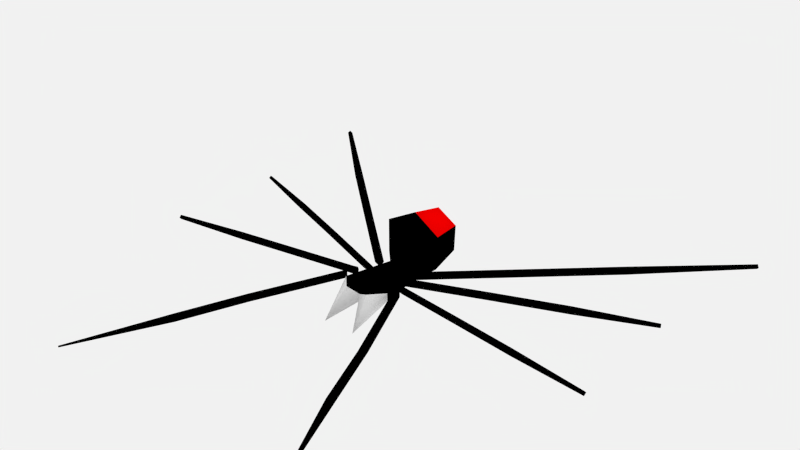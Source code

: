 # Source: spider.blend  (saved by Blender 3.5.10; exported with 4.5.12 LTS)
import bpy
from mathutils import Matrix  # noqa: F401  (used for matrix-valued properties, if any)

bpy.ops.wm.read_factory_settings(use_empty=True)
scene = bpy.context.scene
scene.name = 'Scene'

# ---- collections
col_spider = bpy.data.collections.new('spider'); scene.collection.children.link(col_spider)

# ---- materials (node trees are filled in below, after node groups)
mat_spider = bpy.data.materials.new('spider')
mat_spider.alpha_threshold = 0.0
mat_spider.diffuse_color = (1.0, 0.0, 0.0, 1.0)
mat_spider.roughness = 0.5
mat_spider.line_color = (0.0, 0.0, 0.0, 1.0)
mat_spider_legs = bpy.data.materials.new('spider.legs')
mat_spider_legs.alpha_threshold = 0.0
mat_spider_legs.diffuse_color = (0.0, 0.0, 0.0, 1.0)
mat_spider_legs.roughness = 0.5
mat_spider_legs.line_color = (0.0, 0.0, 0.0, 1.0)
mat_spider_tee = bpy.data.materials.new('spider.tee')
mat_spider_tee.alpha_threshold = 0.0
mat_spider_tee.roughness = 0.5
mat_spider_tee.line_color = (0.0, 0.0, 0.0, 1.0)

# ---- material node trees

# ---- world
world_world = bpy.data.worlds.new('World'); scene.world = world_world
world_world.color = (0.8829, 0.8829, 0.8829)
world_world.use_sun_shadow = False
world_world.sun_shadow_jitter_overblur = 0.0
world_world.cycles.sampling_method = 'NONE'
world_world.cycles.sample_map_resolution = 256

# ---- meshes
me_cylinder_003 = bpy.data.meshes.new('Cylinder.003')
me_cylinder_003.from_pydata([(-0.01732, 0.04326, 0.01156), (-0.01732, 0.04326, -0.01366), (-0.03778, -0.02486, 0.01156), (-0.03778, -0.02486, -0.001114), (-0.01732, 0.04939, 0.01156), (-0.01732, 0.04939, -0.01366), (-0.03385, 0.04166, 0.01466), (-0.03742, 0.03616, 0.008097), (-0.1697, 0.1582, 0.008097), (-0.1652, 0.1631, 0.01466), (-0.04494, 0.07639, 0.05939), (-0.0436, 0.0751, 0.007676), (-0.02941, 0.03833, 0.01466), (-0.03345, 0.03427, 0.008097), (-0.02756, 0.04456, 0.008097), (-0.02941, 0.03833, 0.001536), (-0.03027, 0.04717, 0.008097), (-0.03385, 0.04166, 0.001536), (-0.1652, 0.1631, 0.001536), (-0.1608, 0.1679, 0.008097), (-0.2608, 0.2425, 0.008097), (-0.2564, 0.2473, 0.01466), (-0.2564, 0.2473, 0.001536), (-0.252, 0.2522, 0.008097), (-0.3898, 0.3787, 0.008097), (-0.3928, 0.3762, 0.00424), (-0.3928, 0.3762, 0.01195), (-0.3957, 0.3737, 0.008097), (-0.03244, 0.1326, 0.01155), (-0.03345, 0.1336, 0.05183), (-0.145, 0.06921, 0.008097), (-0.1473, 0.06305, 0.001536), (-0.03637, 0.01932, 0.001536), (-0.03413, 0.02548, 0.008097), (-0.2481, 0.1087, 0.008097), (-0.2504, 0.1025, 0.001536), (-0.2504, 0.1025, 0.01466), (-0.2526, 0.09637, 0.008097), (-0.03016, 0.01712, 0.001536), (-0.02901, 0.0231, 0.008097), (-0.0335, 0.01222, 0.008097), (-0.03016, 0.01712, 0.01466), (-0.1473, 0.06305, 0.01466), (-0.1495, 0.05688, 0.008097), (-0.03862, 0.01315, 0.008097), (-0.03637, 0.01932, 0.01466), (-0.3636, 0.1414, 0.008097), (-0.3624, 0.1447, 0.01157), (-0.3624, 0.1447, 0.004627), (-0.3612, 0.1479, 0.008097), (-0.3648, -0.04453, 0.008097), (-0.3642, -0.04825, 0.004327), (-0.3642, -0.04825, 0.01187), (-0.3636, -0.05197, 0.008097), (-0.04495, -0.0008628, 0.01466), (-0.04389, -0.007337, 0.008097), (-0.1528, -0.02329, 0.008097), (-0.1538, -0.01682, 0.01466), (-0.03858, 0.0008422, 0.01466), (-0.03994, -0.005577, 0.008097), (-0.04104, 0.005083, 0.008097), (-0.03858, 0.0008422, 0.001536), (-0.2444, -0.03712, 0.008097), (-0.2454, -0.03065, 0.01466), (-0.2454, -0.03065, 0.001536), (-0.2465, -0.02417, 0.008097), (-0.04601, 0.005612, 0.008097), (-0.04495, -0.0008628, 0.001536), (-0.1538, -0.01682, 0.001536), (-0.1549, -0.01034, 0.008097), (-0.05354, -0.01722, 0.008097), (-0.04757, -0.01993, 0.001536), (-0.1036, -0.1498, 0.001536), (-0.1096, -0.1471, 0.008097), (-0.1475, -0.2461, 0.008097), (-0.1416, -0.2488, 0.001536), (-0.1416, -0.2488, 0.01466), (-0.1356, -0.2515, 0.008097), (-0.04495, -0.01495, 0.001536), (-0.05084, -0.01474, 0.01466), (-0.04138, -0.01998, 0.008097), (-0.04495, -0.01495, 0.01466), (-0.1036, -0.1498, 0.01466), (-0.09761, -0.1525, 0.008097), (-0.04159, -0.02265, 0.008097), (-0.04757, -0.01993, 0.01466), (-0.1993, -0.3883, 0.008097), (-0.2005, -0.3877, 0.009424), (-0.2005, -0.3877, 0.006769), (-0.2017, -0.3872, 0.008097), (-0.01818, -0.04604, 0.01156), (-0.02544, -0.08361, -0.02971), (9.962e-06, 0.1494, 0.02855), (0.01733, 0.04326, 0.01156), (9.962e-06, 0.1504, 0.02966), (9.953e-06, 0.04326, 0.02417), (9.962e-06, 0.1504, 0.02522), (9.953e-06, 0.04326, -0.02627), (9.962e-06, 0.1494, 0.02633), (0.01733, 0.04326, -0.01366), (0.0378, -0.02486, 0.01156), (9.946e-06, -0.03549, 0.02417), (9.946e-06, -0.03549, -0.008437), (0.0378, -0.02486, -0.001114), (0.01733, 0.04939, 0.01156), (9.953e-06, 0.04939, 0.02417), (9.953e-06, 0.04939, -0.02627), (0.01733, 0.04939, -0.01366), (0.03385, 0.04166, 0.01466), (0.03742, 0.03616, 0.008097), (0.1697, 0.1582, 0.008097), (0.1652, 0.1631, 0.01466), (0.04494, 0.07639, 0.05939), (0.0436, 0.0751, 0.007676), (9.956e-06, 0.08159, -0.0245), (9.956e-06, 0.08159, 0.08276), (0.02976, 0.03843, 0.01466), (0.03392, 0.03507, 0.008097), (0.02772, 0.04467, 0.008097), (0.02976, 0.03843, 0.001536), (0.03027, 0.04717, 0.008097), (0.03385, 0.04166, 0.001536), (0.1652, 0.1631, 0.001536), (0.1608, 0.1679, 0.008097), (0.2608, 0.2425, 0.008097), (0.2564, 0.2473, 0.01466), (0.2564, 0.2473, 0.001536), (0.252, 0.2522, 0.008097), (0.3898, 0.3787, 0.008097), (0.3928, 0.3762, 0.00424), (0.3928, 0.3762, 0.01195), (0.3957, 0.3737, 0.008097), (9.961e-06, 0.1357, 0.0701), (9.961e-06, 0.1357, -0.01334), (0.03246, 0.1326, 0.01155), (0.03347, 0.1336, 0.05183), (0.145, 0.06921, 0.008097), (0.1473, 0.06305, 0.001536), (0.03637, 0.01932, 0.001536), (0.03413, 0.02548, 0.008097), (0.2481, 0.1087, 0.008097), (0.2504, 0.1025, 0.001536), (0.2504, 0.1025, 0.01466), (0.2526, 0.09637, 0.008097), (0.03016, 0.01712, 0.001536), (0.02901, 0.0231, 0.008097), (0.0335, 0.01222, 0.008097), (0.03016, 0.01712, 0.01466), (0.1473, 0.06305, 0.01466), (0.1495, 0.05688, 0.008097), (0.03862, 0.01315, 0.008097), (0.03637, 0.01932, 0.01466), (0.3636, 0.1414, 0.008097), (0.3624, 0.1447, 0.01157), (0.3624, 0.1447, 0.004627), (0.3612, 0.1479, 0.008097), (0.3648, -0.04453, 0.008097), (0.3642, -0.04825, 0.004327), (0.3642, -0.04825, 0.01187), (0.3636, -0.05197, 0.008097), (0.04495, -0.0008628, 0.01466), (0.04389, -0.007337, 0.008097), (0.1528, -0.02329, 0.008097), (0.1538, -0.01682, 0.01466), (0.03858, 0.0008422, 0.01466), (0.03994, -0.005577, 0.008097), (0.04104, 0.005083, 0.008097), (0.03858, 0.0008422, 0.001536), (0.2444, -0.03712, 0.008097), (0.2454, -0.03065, 0.01466), (0.2454, -0.03065, 0.001536), (0.2465, -0.02417, 0.008097), (0.04601, 0.005612, 0.008097), (0.04495, -0.0008628, 0.001536), (0.1538, -0.01682, 0.001536), (0.1549, -0.01034, 0.008097), (0.05354, -0.01722, 0.008097), (0.04757, -0.01993, 0.001536), (0.1036, -0.1498, 0.001536), (0.1096, -0.1471, 0.008097), (0.1475, -0.2461, 0.008097), (0.1416, -0.2488, 0.001536), (0.1416, -0.2488, 0.01466), (0.1356, -0.2515, 0.008097), (0.0449, -0.01328, 0.001536), (0.04997, -0.01291, 0.01466), (0.04062, -0.01896, 0.008097), (0.0449, -0.01328, 0.01466), (0.1036, -0.1498, 0.01466), (0.09761, -0.1525, 0.008097), (0.04159, -0.02265, 0.008097), (0.04757, -0.01993, 0.01466), (0.1993, -0.3883, 0.008097), (0.2005, -0.3877, 0.009424), (0.2005, -0.3877, 0.006769), (0.2017, -0.3872, 0.008097), (0.0182, -0.04604, 0.01156), (9.945e-06, -0.03912, 0.02417), (9.945e-06, -0.03912, 0.002564), (0.02546, -0.08361, -0.02971)], [], [(4, 0, 95, 105), (5, 1, 0, 4), (106, 97, 1, 5), (95, 0, 2, 101), (0, 1, 3, 2), (1, 97, 102, 3), (10, 4, 105, 115), (11, 5, 4, 10), (114, 106, 5, 11), (9, 6, 16, 19), (28, 11, 10, 29), (29, 10, 115, 132), (133, 114, 11, 28), (9, 19, 23, 21), (7, 8, 18, 17), (16, 6, 12, 14), (9, 8, 7, 6), (16, 17, 18, 19), (12, 13, 15, 14), (7, 17, 15, 13), (17, 16, 14, 15), (6, 7, 13, 12), (22, 20, 27, 25), (18, 8, 20, 22), (19, 18, 22, 23), (8, 9, 21, 20), (27, 26, 24, 25), (20, 21, 26, 27), (23, 22, 25, 24), (21, 23, 24, 26), (98, 28, 29, 92), (92, 29, 132, 94), (96, 133, 28, 98), (44, 43, 31, 32), (33, 45, 41, 39), (42, 30, 34, 36), (42, 45, 33, 30), (42, 43, 44, 45), (33, 32, 31, 30), (41, 40, 38, 39), (44, 32, 38, 40), (32, 33, 39, 38), (45, 44, 40, 41), (35, 37, 46, 48), (31, 43, 37, 35), (30, 31, 35, 34), (43, 42, 36, 37), (46, 47, 49, 48), (37, 36, 47, 46), (34, 35, 48, 49), (36, 34, 49, 47), (63, 65, 50, 52), (65, 64, 51, 50), (62, 63, 52, 53), (53, 52, 50, 51), (56, 57, 63, 62), (69, 68, 64, 65), (68, 56, 62, 64), (64, 62, 53, 51), (54, 55, 59, 58), (67, 66, 60, 61), (55, 67, 61, 59), (58, 59, 61, 60), (66, 67, 68, 69), (57, 56, 55, 54), (57, 54, 66, 69), (57, 69, 65, 63), (66, 54, 58, 60), (55, 56, 68, 67), (84, 83, 72, 71), (70, 85, 81, 79), (82, 73, 74, 76), (82, 85, 70, 73), (82, 83, 84, 85), (70, 71, 72, 73), (81, 80, 78, 79), (84, 71, 78, 80), (71, 70, 79, 78), (85, 84, 80, 81), (75, 77, 86, 88), (72, 83, 77, 75), (73, 72, 75, 74), (83, 82, 76, 77), (86, 87, 89, 88), (77, 76, 87, 86), (74, 75, 88, 89), (76, 74, 89, 87), (2, 3, 91, 90), (101, 2, 90, 197), (3, 102, 198, 91), (104, 105, 95, 93), (107, 104, 93, 99), (106, 107, 99, 97), (95, 101, 100, 93), (93, 100, 103, 99), (99, 103, 102, 97), (112, 115, 105, 104), (113, 112, 104, 107), (114, 113, 107, 106), (111, 123, 120, 108), (134, 135, 112, 113), (135, 132, 115, 112), (133, 134, 113, 114), (111, 125, 127, 123), (109, 121, 122, 110), (120, 118, 116, 108), (111, 108, 109, 110), (120, 123, 122, 121), (116, 118, 119, 117), (109, 117, 119, 121), (121, 119, 118, 120), (108, 116, 117, 109), (126, 129, 131, 124), (122, 126, 124, 110), (123, 127, 126, 122), (110, 124, 125, 111), (131, 129, 128, 130), (124, 131, 130, 125), (127, 128, 129, 126), (125, 130, 128, 127), (98, 92, 135, 134), (92, 94, 132, 135), (96, 98, 134, 133), (150, 138, 137, 149), (139, 145, 147, 151), (148, 142, 140, 136), (148, 136, 139, 151), (148, 151, 150, 149), (139, 136, 137, 138), (147, 145, 144, 146), (150, 146, 144, 138), (138, 144, 145, 139), (151, 147, 146, 150), (141, 154, 152, 143), (137, 141, 143, 149), (136, 140, 141, 137), (149, 143, 142, 148), (152, 154, 155, 153), (143, 152, 153, 142), (140, 155, 154, 141), (142, 153, 155, 140), (169, 158, 156, 171), (171, 156, 157, 170), (168, 159, 158, 169), (159, 157, 156, 158), (162, 168, 169, 163), (175, 171, 170, 174), (174, 170, 168, 162), (170, 157, 159, 168), (160, 164, 165, 161), (173, 167, 166, 172), (161, 165, 167, 173), (164, 166, 167, 165), (172, 175, 174, 173), (163, 160, 161, 162), (163, 175, 172, 160), (163, 169, 171, 175), (172, 166, 164, 160), (161, 173, 174, 162), (190, 177, 178, 189), (176, 185, 187, 191), (188, 182, 180, 179), (188, 179, 176, 191), (188, 191, 190, 189), (176, 179, 178, 177), (187, 185, 184, 186), (190, 186, 184, 177), (177, 184, 185, 176), (191, 187, 186, 190), (181, 194, 192, 183), (178, 181, 183, 189), (179, 180, 181, 178), (189, 183, 182, 188), (192, 194, 195, 193), (183, 192, 193, 182), (180, 195, 194, 181), (182, 193, 195, 180), (100, 196, 199, 103), (101, 197, 196, 100), (103, 199, 198, 102), (91, 198, 90), (199, 196, 198), (196, 197, 198), (90, 198, 197)])
me_cylinder_003.polygons.foreach_set('use_smooth', [True] * 184)
me_cylinder_003.polygons.foreach_set('material_index', [1, 1, 1, 1, 1, 1, 1, 1, 1, 1, 1, 0, 1, 1, 1, 1, 1, 1, 1, 1, 1, 1, 1, 1, 1, 1, 1, 1, 1, 1, 1, 1, 1, 1, 1, 1, 1, 1, 1, 1, 1, 1, 1, 1, 1, 1, 1, 1, 1, 1, 1, 1, 1, 1, 1, 1, 1, 1, 1, 1, 1, 1, 1, 1, 1, 1, 1, 1, 1, 1, 1, 1, 1, 1, 1, 1, 1, 1, 1, 1, 1, 1, 1, 1, 1, 1, 1, 2, 1, 2, 1, 1, 1, 1, 1, 1, 1, 1, 1, 1, 1, 0, 1, 1, 1, 1, 1, 1, 1, 1, 1, 1, 1, 1, 1, 1, 1, 1, 1, 1, 1, 1, 1, 1, 1, 1, 1, 1, 1, 1, 1, 1, 1, 1, 1, 1, 1, 1, 1, 1, 1, 1, 1, 1, 1, 1, 1, 1, 1, 1, 1, 1, 1, 1, 1, 1, 1, 1, 1, 1, 1, 1, 1, 1, 1, 1, 1, 1, 1, 1, 1, 1, 1, 1, 1, 1, 1, 2, 1, 2, 2, 2, 1, 1])
me_cylinder_003.materials.append(mat_spider)
me_cylinder_003.materials.append(mat_spider_legs)
me_cylinder_003.materials.append(mat_spider_tee)
me_cylinder_003.use_remesh_preserve_volume = False
me_cylinder_003.use_remesh_preserve_attributes = False
me_cylinder_003.use_mirror_x = True
me_cylinder_003.update()
arm_armature = bpy.data.armatures.new('Armature')  # bones are not reproduced

# ---- objects
ob_armature_spider_001 = bpy.data.objects.new('Armature.spider.001', arm_armature)
ob_spider_001 = bpy.data.objects.new('spider.001', me_cylinder_003)

# ---- transforms, parenting, visibility, modifiers, constraints
ob_armature_spider_001.location = (0.0, 0.07187, 0.0)
ob_armature_spider_001.show_in_front = True
ob_armature_spider_001.lineart.crease_threshold = 0.0
ob_spider_001.parent = ob_armature_spider_001
ob_spider_001.matrix_parent_inverse = Matrix(((1.0, -0.0, 0.0, -0.0), (-0.0, 1.0, -0.0, -0.07187), (0.0, -0.0, 1.0, -0.0), (-0.0, 0.0, -0.0, 1.0)))
ob_spider_001.location = (-1.295e-05, 0.002228, -0.008095)
ob_spider_001.lineart.crease_threshold = 0.0
ob_spider_001.use_mesh_mirror_x = True
_vg = ob_spider_001.vertex_groups.new(name='spider.body')
for _i, _w in zip([0, 1, 2, 3, 4, 5, 10, 11, 28, 29, 92, 93, 94, 95, 96, 97, 98, 99, 100, 101, 103, 104, 105, 106, 107, 112, 113, 114, 115, 132, 133, 134, 135], [0.9698, 0.9558, 0.02703, 0.02435, 0.9923, 0.9824, 0.9978, 0.9972, 0.9996, 0.9995, 0.9999, 0.9698, 0.9999, 0.9828, 0.9999, 0.9618, 0.9999, 0.9558, 0.02702, 0.007149, 0.02434, 0.9924, 0.9963, 0.9774, 0.9824, 0.9978, 0.9972, 0.997, 0.9989, 0.9995, 0.9998, 0.9996, 0.9995]): _vg.add([_i], _w, 'REPLACE')
_vg = ob_spider_001.vertex_groups.new(name='Bone.401.R')
for _i, _w in zip([6, 7, 8, 9, 12, 13, 14, 15, 16, 17, 18], [0.9985, 1.008, 0.4326, 0.036, 0.9998, 1.002, 0.9989, 0.9998, 0.9965, 0.9982, 0.04926]): _vg.add([_i], _w, 'REPLACE')
_vg = ob_spider_001.vertex_groups.new(name='Bone.402.R')
for _i, _w in zip([8, 9, 18, 19], [0.5671, 0.9561, 0.9494, 0.9903]): _vg.add([_i], _w, 'REPLACE')
_vg = ob_spider_001.vertex_groups.new(name='Bone.403.R')
for _i, _w in zip([20, 21, 22, 23, 24, 25, 26, 27], [0.9992, 0.9993, 0.9992, 0.9996, 1.0, 1.0, 1.0, 1.0]): _vg.add([_i], _w, 'REPLACE')
_vg = ob_spider_001.vertex_groups.new(name='Bone.301.R')
for _i, _w in zip([30, 31, 32, 33, 38, 39, 40, 41, 42, 43, 44, 45], [0.9983, 0.9986, 1.0, 1.0, 1.0, 1.0, 1.0, 1.0, 0.999, 0.9994, 1.0, 1.0]): _vg.add([_i], _w, 'REPLACE')
_vg = ob_spider_001.vertex_groups.new(name='Bone.302.R')
_vg = ob_spider_001.vertex_groups.new(name='Bone.303.R')
for _i, _w in zip([34, 35, 36, 37, 46, 47, 48, 49], [0.9991, 0.9991, 0.9993, 0.9994, 1.0, 1.0, 1.0, 1.0]): _vg.add([_i], _w, 'REPLACE')
_vg = ob_spider_001.vertex_groups.new(name='Bone.201.R')
for _i, _w in zip([54, 55, 56, 57, 58, 59, 60, 61, 66, 67, 68, 69], [0.9996, 0.9999, 0.9859, 0.9328, 0.9999, 1.0, 0.9997, 0.9999, 0.9979, 0.9995, 0.9044, 0.229]): _vg.add([_i], _w, 'REPLACE')
_vg = ob_spider_001.vertex_groups.new(name='Bone.202.R')
for _i, _w in zip([57, 68, 69], [0.06621, 0.09425, 0.7694]): _vg.add([_i], _w, 'REPLACE')
_vg = ob_spider_001.vertex_groups.new(name='Bone.203.R')
for _i, _w in zip([50, 51, 52, 53, 62, 63, 64, 65], [1.0, 1.0, 1.0, 1.0, 0.9992, 0.9992, 0.999, 0.9991]): _vg.add([_i], _w, 'REPLACE')
_vg = ob_spider_001.vertex_groups.new(name='Bone.101.R')
for _i, _w in zip([70, 71, 72, 73, 78, 79, 80, 81, 82, 83, 84, 85], [1.0, 1.0, 0.9991, 0.9995, 1.0, 1.0, 1.0, 1.0, 0.9994, 0.9991, 1.0, 1.0]): _vg.add([_i], _w, 'REPLACE')
_vg = ob_spider_001.vertex_groups.new(name='Bone.102.R')
for _i, _w in zip([74, 75, 76, 77], [0.9989, 0.9989, 0.9992, 0.9992]): _vg.add([_i], _w, 'REPLACE')
_vg = ob_spider_001.vertex_groups.new(name='Bone.103.R')
for _i, _w in zip([86, 87, 88, 89], [0.9999, 0.9995, 0.9995, 0.9997]): _vg.add([_i], _w, 'REPLACE')
_vg = ob_spider_001.vertex_groups.new(name='spider.too.R')
for _i, _w in zip([0, 1, 2, 3, 90, 91, 97, 100, 101, 102, 103, 196, 197, 198], [0.007737, 0.02996, 0.943, 0.9408, 0.9668, 0.9971, 0.002806, 0.08091, 0.8239, 0.7951, 0.09531, 0.05759, 0.7885, 0.5327]): _vg.add([_i], _w, 'REPLACE')
_vg = ob_spider_001.vertex_groups.new(name='spider.too.L')
for _i, _w in zip([90, 93, 99, 100, 101, 102, 103, 196, 197, 198, 199], [0.009199, 0.0008714, 0.01105, 0.8806, 0.1475, 0.1838, 0.8675, 0.9388, 0.189, 0.4557, 0.9867]): _vg.add([_i], _w, 'REPLACE')
_vg = ob_spider_001.vertex_groups.new(name='Bone.401.L')
for _i, _w in zip([108, 109, 110, 111, 116, 117, 118, 119, 120, 121, 122], [0.9985, 1.008, 0.4327, 0.03599, 0.9998, 1.002, 0.999, 0.9998, 0.9965, 0.9982, 0.04928]): _vg.add([_i], _w, 'REPLACE')
_vg = ob_spider_001.vertex_groups.new(name='Bone.402.L')
for _i, _w in zip([110, 111, 122, 123], [0.567, 0.9561, 0.9493, 0.9902]): _vg.add([_i], _w, 'REPLACE')
_vg = ob_spider_001.vertex_groups.new(name='Bone.403.L')
for _i, _w in zip([124, 125, 126, 127, 128, 129, 130, 131], [0.9992, 0.9993, 0.9992, 0.9996, 1.0, 1.0, 1.0, 1.0]): _vg.add([_i], _w, 'REPLACE')
_vg = ob_spider_001.vertex_groups.new(name='Bone.301.L')
for _i, _w in zip([136, 137, 138, 139, 144, 145, 146, 147, 148, 149, 150, 151], [0.9983, 0.9987, 1.0, 1.0, 1.0, 1.0, 1.0, 1.0, 0.9989, 0.9994, 1.0, 1.0]): _vg.add([_i], _w, 'REPLACE')
_vg = ob_spider_001.vertex_groups.new(name='Bone.302.L')
_vg = ob_spider_001.vertex_groups.new(name='Bone.303.L')
for _i, _w in zip([140, 141, 142, 143, 152, 153, 154, 155], [0.9991, 0.9991, 0.9993, 0.9994, 1.0, 1.0, 1.0, 1.0]): _vg.add([_i], _w, 'REPLACE')
_vg = ob_spider_001.vertex_groups.new(name='Bone.201.L')
for _i, _w in zip([160, 161, 162, 163, 164, 165, 166, 167, 172, 173, 174, 175], [0.9998, 1.0, 0.9919, 0.9581, 0.9999, 1.0, 0.9999, 0.9999, 0.9988, 0.9997, 0.9492, 0.5642]): _vg.add([_i], _w, 'REPLACE')
_vg = ob_spider_001.vertex_groups.new(name='Bone.202.L')
for _i, _w in zip([163, 174, 175], [0.03188, 0.04916, 0.4349]): _vg.add([_i], _w, 'REPLACE')
_vg = ob_spider_001.vertex_groups.new(name='Bone.203.L')
for _i, _w in zip([156, 157, 158, 159, 168, 169, 170, 171], [1.0, 1.0, 1.0, 1.0, 0.9992, 0.9992, 0.999, 0.9991]): _vg.add([_i], _w, 'REPLACE')
_vg = ob_spider_001.vertex_groups.new(name='Bone.101.L')
for _i, _w in zip([176, 177, 178, 179, 184, 185, 186, 187, 188, 189, 190, 191], [1.0, 1.0, 0.9991, 0.9995, 1.0, 1.0, 1.0, 1.0, 0.9993, 0.9991, 1.0, 1.0]): _vg.add([_i], _w, 'REPLACE')
_vg = ob_spider_001.vertex_groups.new(name='Bone.102.L')
for _i, _w in zip([180, 181, 182, 183], [0.9989, 0.999, 0.9991, 0.9992]): _vg.add([_i], _w, 'REPLACE')
_vg = ob_spider_001.vertex_groups.new(name='Bone.103.L')
for _i, _w in zip([192, 193, 194, 195], [1.0, 1.0, 0.9999, 0.9999]): _vg.add([_i], _w, 'REPLACE')
_vg = ob_spider_001.vertex_groups.new(name='spider.tail')
for _i, _w in zip([10, 11, 28, 29, 92, 94, 96, 98, 112, 113, 114, 115, 132, 133, 134, 135], [0.9669, 0.9972, 0.999, 0.9999, 0.9892, 0.9846, 0.996, 0.9962, 0.9669, 0.9972, 0.9995, 0.9997, 0.9998, 1.0, 0.999, 0.9999]): _vg.add([_i], _w, 'REPLACE')
_m = ob_spider_001.modifiers.new('Armature', 'ARMATURE')
_m.object = ob_armature_spider_001

# ---- collection membership
col_spider.objects.link(ob_armature_spider_001)
col_spider.objects.link(ob_spider_001)

# ---- scene / render settings (as saved in the file)
scene.frame_start = 0; scene.frame_end = 25; scene.frame_set(0)
scene.render.engine = 'CYCLES'
scene.render.image_settings.color_mode = 'RGB'
scene.render.image_settings.compression = 90
scene.render.resolution_percentage = 50
scene.render.dither_intensity = 0.0
scene.render.bake_margin = 2
scene.cycles.use_denoising = False
scene.cycles.samples = 300
scene.cycles.sampling_pattern = 'TABULATED_SOBOL'
scene.cycles.light_sampling_threshold = 0.0
scene.cycles.use_adaptive_sampling = False
scene.cycles.use_light_tree = False
scene.cycles.blur_glossy = 0.0
scene.cycles.volume_bounces = 1
scene.cycles.pixel_filter_type = 'GAUSSIAN'
scene.cycles.sample_clamp_indirect = 0.0
scene.view_settings.view_transform = 'Standard'
bpy.context.view_layer.update()

# ---- added for rendering (the .blend has no active camera): camera
cam_auto = bpy.data.cameras.new('AutoCamera')
cam_auto.lens = 50.0
cam_auto.sensor_width = 36.0
cam_auto.clip_end = 1000.0
ob_auto_camera = bpy.data.objects.new('AutoCamera', cam_auto)
scene.collection.objects.link(ob_auto_camera)
ob_auto_camera.location = (0.888693, -1.01656, 0.77839)
ob_auto_camera.rotation_euler = (1.09748, -7.21219e-08, 0.694738)
scene.camera = ob_auto_camera
bpy.context.view_layer.update()
